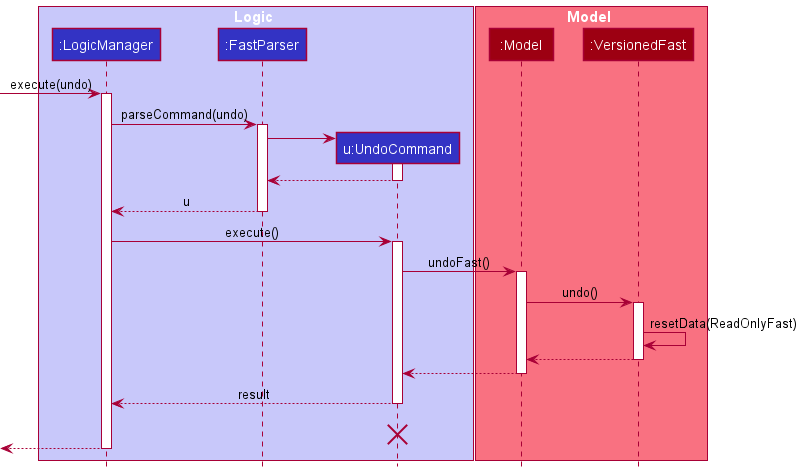

The diagram above was rendered by PlantUML. Its source (embedded in the PNG):
@startuml
!include style.puml

box Logic LOGIC_COLOR_T1
participant ":LogicManager" as LogicManager LOGIC_COLOR
participant ":FastParser" as AddressBookParser LOGIC_COLOR
participant "u:UndoCommand" as UndoCommand LOGIC_COLOR
end box

box Model MODEL_COLOR_T1
participant ":Model" as Model MODEL_COLOR
participant ":VersionedFast" as VersionedAddressBook MODEL_COLOR
end box
[-> LogicManager : execute(undo)
activate LogicManager

LogicManager -> AddressBookParser : parseCommand(undo)
activate AddressBookParser

create UndoCommand
AddressBookParser -> UndoCommand
activate UndoCommand

UndoCommand --> AddressBookParser
deactivate UndoCommand

AddressBookParser --> LogicManager : u
deactivate AddressBookParser

LogicManager -> UndoCommand : execute()
activate UndoCommand

UndoCommand -> Model : undoFast()
activate Model

Model -> VersionedAddressBook : undo()
activate VersionedAddressBook

VersionedAddressBook -> VersionedAddressBook :resetData(ReadOnlyFast)
VersionedAddressBook --> Model :
deactivate VersionedAddressBook

Model --> UndoCommand
deactivate Model

UndoCommand --> LogicManager : result
deactivate UndoCommand
UndoCommand -[hidden]-> LogicManager : result
destroy UndoCommand

[<--LogicManager
deactivate LogicManager
@enduml